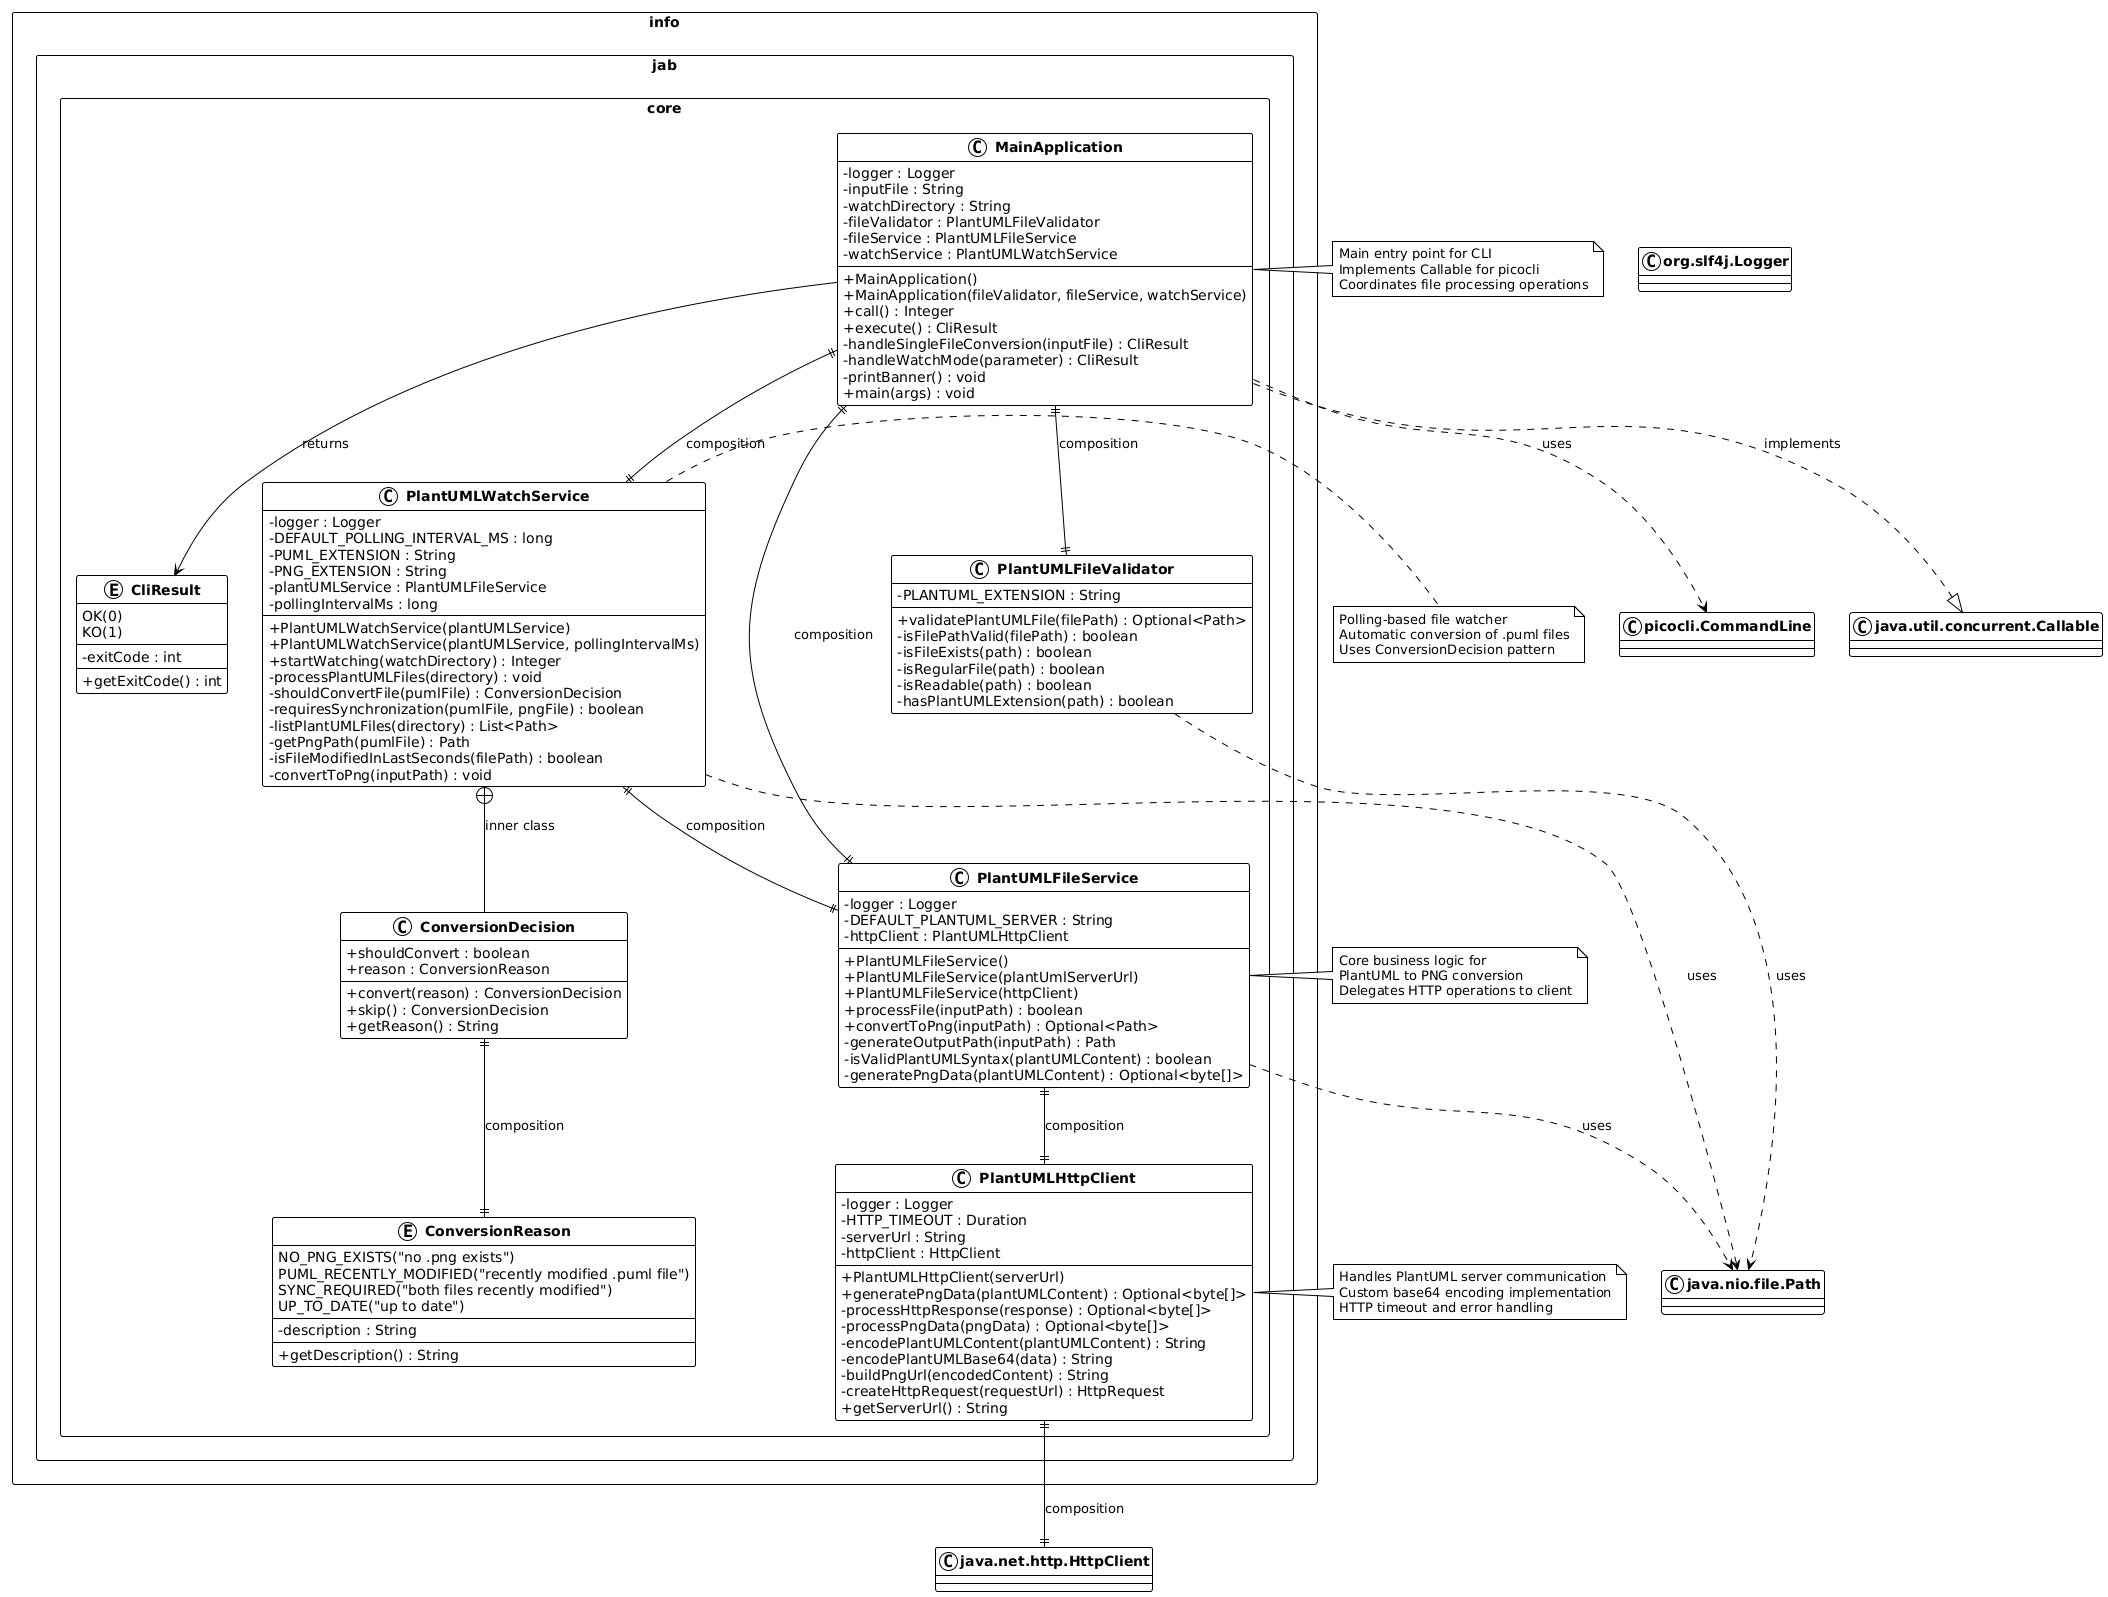

The diagram above was rendered by PlantUML. Its source (embedded in the PNG):
@startuml
!theme plain
skinparam classAttributeIconSize 0
skinparam classFontStyle bold
skinparam packageStyle rectangle

' Package declaration
package "info.jab.core" {

    ' Main Application Class
    class MainApplication {
        - logger : Logger
        - inputFile : String
        - watchDirectory : String
        - fileValidator : PlantUMLFileValidator
        - fileService : PlantUMLFileService
        - watchService : PlantUMLWatchService
        --
        + MainApplication()
        + MainApplication(fileValidator, fileService, watchService)
        + call() : Integer
        + execute() : CliResult
        - handleSingleFileConversion(inputFile) : CliResult
        - handleWatchMode(parameter) : CliResult
        - printBanner() : void
        + main(args) : void
    }

    ' CLI Result Enum
    enum CliResult {
        OK(0)
        KO(1)
        --
        - exitCode : int
        --
        + getExitCode() : int
    }

    ' File Validator
    class PlantUMLFileValidator {
        - PLANTUML_EXTENSION : String
        --
        + validatePlantUMLFile(filePath) : Optional<Path>
        - isFilePathValid(filePath) : boolean
        - isFileExists(path) : boolean
        - isRegularFile(path) : boolean
        - isReadable(path) : boolean
        - hasPlantUMLExtension(path) : boolean
    }

    ' File Service
    class PlantUMLFileService {
        - logger : Logger
        - DEFAULT_PLANTUML_SERVER : String
        - httpClient : PlantUMLHttpClient
        --
        + PlantUMLFileService()
        + PlantUMLFileService(plantUmlServerUrl)
        + PlantUMLFileService(httpClient)
        + processFile(inputPath) : boolean
        + convertToPng(inputPath) : Optional<Path>
        - generateOutputPath(inputPath) : Path
        - isValidPlantUMLSyntax(plantUMLContent) : boolean
        - generatePngData(plantUMLContent) : Optional<byte[]>
    }

    ' HTTP Client
    class PlantUMLHttpClient {
        - logger : Logger
        - HTTP_TIMEOUT : Duration
        - serverUrl : String
        - httpClient : HttpClient
        --
        + PlantUMLHttpClient(serverUrl)
        + generatePngData(plantUMLContent) : Optional<byte[]>
        - processHttpResponse(response) : Optional<byte[]>
        - processPngData(pngData) : Optional<byte[]>
        - encodePlantUMLContent(plantUMLContent) : String
        - encodePlantUMLBase64(data) : String
        - buildPngUrl(encodedContent) : String
        - createHttpRequest(requestUrl) : HttpRequest
        + getServerUrl() : String
    }

    ' Watch Service
    class PlantUMLWatchService {
        - logger : Logger
        - DEFAULT_POLLING_INTERVAL_MS : long
        - PUML_EXTENSION : String
        - PNG_EXTENSION : String
        - plantUMLService : PlantUMLFileService
        - pollingIntervalMs : long
        --
        + PlantUMLWatchService(plantUMLService)
        + PlantUMLWatchService(plantUMLService, pollingIntervalMs)
        + startWatching(watchDirectory) : Integer
        - processPlantUMLFiles(directory) : void
        - shouldConvertFile(pumlFile) : ConversionDecision
        - requiresSynchronization(pumlFile, pngFile) : boolean
        - listPlantUMLFiles(directory) : List<Path>
        - getPngPath(pumlFile) : Path
        - isFileModifiedInLastSeconds(filePath) : boolean
        - convertToPng(inputPath) : void
    }

    ' Inner Classes/Records
    class ConversionDecision {
        + shouldConvert : boolean
        + reason : ConversionReason
        --
        + convert(reason) : ConversionDecision
        + skip() : ConversionDecision
        + getReason() : String
    }

    enum ConversionReason {
        NO_PNG_EXISTS("no .png exists")
        PUML_RECENTLY_MODIFIED("recently modified .puml file")
        SYNC_REQUIRED("both files recently modified")
        UP_TO_DATE("up to date")
        --
        - description : String
        --
        + getDescription() : String
    }
}

' External Dependencies (simplified)
class "picocli.CommandLine" as CommandLine
class "java.util.concurrent.Callable" as Callable
class "java.net.http.HttpClient" as HttpClient
class "java.nio.file.Path" as Path
class "org.slf4j.Logger" as Logger

' Relationships
MainApplication ||--|| PlantUMLFileValidator : composition
MainApplication ||--|| PlantUMLFileService : composition
MainApplication ||--|| PlantUMLWatchService : composition
MainApplication --> CliResult : returns
MainApplication ..|> Callable : implements

PlantUMLFileService ||--|| PlantUMLHttpClient : composition
PlantUMLFileService ..> Path : uses

PlantUMLWatchService ||--|| PlantUMLFileService : composition
PlantUMLWatchService +-- ConversionDecision : inner class
ConversionDecision ||--|| ConversionReason : composition

PlantUMLHttpClient ||--|| HttpClient : composition

' External dependencies
MainApplication ..> CommandLine : uses
PlantUMLFileValidator ..> Path : uses
PlantUMLWatchService ..> Path : uses

' Notes
note right of MainApplication : Main entry point for CLI\nImplements Callable for picocli\nCoordinates file processing operations

note right of PlantUMLFileService : Core business logic for\nPlantUML to PNG conversion\nDelegates HTTP operations to client

note right of PlantUMLWatchService : Polling-based file watcher\nAutomatic conversion of .puml files\nUses ConversionDecision pattern

note right of PlantUMLHttpClient : Handles PlantUML server communication\nCustom base64 encoding implementation\nHTTP timeout and error handling
@enduml